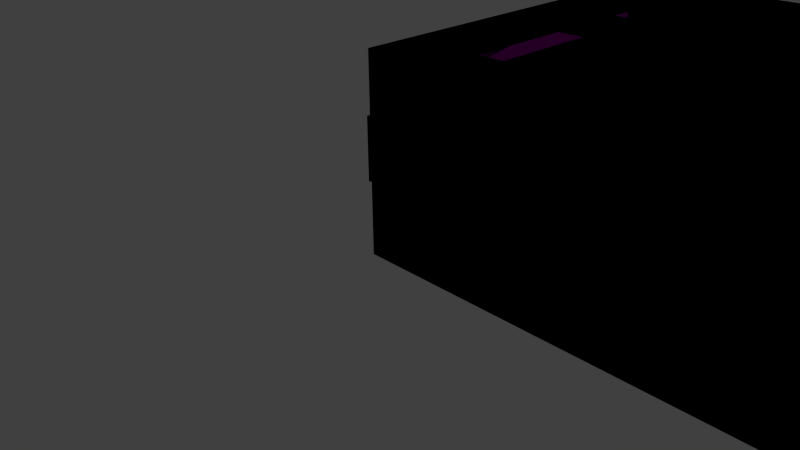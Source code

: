 # Source: lab.blend  (saved by Blender 2.70.0; exported with 4.5.12 LTS)
import bpy
from mathutils import Matrix  # noqa: F401  (used for matrix-valued properties, if any)

bpy.ops.wm.read_factory_settings(use_empty=True)
scene = bpy.context.scene
scene.name = 'Scene'

# ---- collections
col_collection_1 = bpy.data.collections.new('Collection 1'); scene.collection.children.link(col_collection_1)

# ---- images (referenced by path relative to the original .blend; pixels are not part of the script)
import os
ASSET_DIR = os.environ.get("B2B_ASSET_DIR", "")  # directory of the original .blend (textures are referenced by path, not embedded)
HERE = os.path.dirname(os.path.abspath(__file__))  # packed textures are extracted next to this script under _unpacked/

def load_image(name, relpath, width, height, colorspace="sRGB"):
    """Load a texture the original file referenced (path relative to the .blend, or extracted next to this script)."""
    p = next((c for c in (os.path.join(HERE, relpath), os.path.join(ASSET_DIR, relpath)) if relpath and os.path.exists(c)), "")
    if p:
        img = bpy.data.images.load(p, check_existing=True)
        img.name = name
    else:  # same state as the original file: an image datablock whose file is absent (Cycles renders it pink)
        img = bpy.data.images.new(name, width, height)
        img.source = "FILE"
        img.filepath = "//" + (relpath or name)
    img.colorspace_settings.name = colorspace
    return img
img_texture23_tif = load_image('texture23.tif', 'lab_component4/texture23.tif', 1024, 1024, 'sRGB')

# ---- materials (node trees are filled in below, after node groups)
mat_material_34 = bpy.data.materials.new('material_34')
mat_material_34.alpha_threshold = 0.0
mat_material_34.roughness = 0.5
mat_material_34.line_color = (0.0, 0.0, 0.0, 1.0)
mat_material_25 = bpy.data.materials.new('material_25')
mat_material_25.alpha_threshold = 0.0
mat_material_25.diffuse_color = (0.8902, 0.8824, 0.8706, 1.0)
mat_material_25.roughness = 0.5
mat_material_25.line_color = (0.0, 0.0, 0.0, 1.0)
mat_material_1 = bpy.data.materials.new('material_1')
mat_material_1.alpha_threshold = 0.0
mat_material_1.diffuse_color = (1.0, 1.0, 1.0, 1.0)
mat_material_1.roughness = 0.5
mat_material_1.line_color = (0.0, 0.0, 0.0, 1.0)
mat_material_32 = bpy.data.materials.new('material_32')
mat_material_32.alpha_threshold = 0.0
mat_material_32.roughness = 0.5
mat_material_32.line_color = (0.0, 0.0, 0.0, 1.0)
mat_material_33 = bpy.data.materials.new('material_33')
mat_material_33.alpha_threshold = 0.0
mat_material_33.roughness = 0.5
mat_material_33.line_color = (0.0, 0.0, 0.0, 1.0)
mat_material_001 = bpy.data.materials.new('Material.001')
mat_material_001.alpha_threshold = 0.0
mat_material_001.roughness = 0.5
mat_material_001.line_color = (0.0, 0.0, 0.0, 1.0)
mat_material_30 = bpy.data.materials.new('material_30')
mat_material_30.alpha_threshold = 0.0
mat_material_30.roughness = 0.5
mat_material_30.line_color = (0.0, 0.0, 0.0, 1.0)
mat_material_31 = bpy.data.materials.new('material_31')
mat_material_31.alpha_threshold = 0.0
mat_material_31.roughness = 0.5
mat_material_31.line_color = (0.0, 0.0, 0.0, 1.0)
mat_material_27 = bpy.data.materials.new('material_27')
mat_material_27.alpha_threshold = 0.0
mat_material_27.roughness = 0.5
mat_material_27.line_color = (0.0, 0.0, 0.0, 1.0)
mat_material_28 = bpy.data.materials.new('material_28')
mat_material_28.alpha_threshold = 0.0
mat_material_28.roughness = 0.5
mat_material_28.line_color = (0.0, 0.0, 0.0, 1.0)
mat_material_29 = bpy.data.materials.new('material_29')
mat_material_29.alpha_threshold = 0.0
mat_material_29.roughness = 0.5
mat_material_29.line_color = (0.0, 0.0, 0.0, 1.0)
mat_material_26 = bpy.data.materials.new('material_26')
mat_material_26.alpha_threshold = 0.0
mat_material_26.roughness = 0.5
mat_material_26.line_color = (0.0, 0.0, 0.0, 1.0)

# ---- material node trees
mat_material_1.use_nodes = True; mat_material_1.node_tree.nodes.clear()
_N = mat_material_1.node_tree.nodes; _L = mat_material_1.node_tree.links
n0 = _N.new('ShaderNodeOutputMaterial'); n0.name = 'Material Output'; n0.location = (300, 300)
n1 = _N.new('ShaderNodeBsdfDiffuse'); n1.name = 'Diffuse BSDF'; n1.location = (10, 300)
n2 = _N.new('ShaderNodeTexImage'); n2.name = 'Image Texture'; n2.location = (-180, 300)
n2.width = 140
n3 = _N.new('ShaderNodeTexCoord'); n3.name = 'Texture Coordinate'; n3.location = (-370, 300)
n4 = _N.new('ShaderNodeTexCoord'); n4.name = 'Texture Coordinate.001'; n4.location = (-180, 300)
n5 = _N.new('ShaderNodeMapping'); n5.name = 'Mapping'; n5.location = (-550, 300)
n5.vector_type = 'TEXTURE'
_L.new(n1.outputs[0], n0.inputs[0])
_L.new(n2.outputs[0], n1.inputs[0])
_L.new(n5.outputs[0], n2.inputs[0])
n0.is_active_output = True
mat_material_32.use_nodes = True; mat_material_32.node_tree.nodes.clear()
_N = mat_material_32.node_tree.nodes; _L = mat_material_32.node_tree.links
n0 = _N.new('ShaderNodeOutputMaterial'); n0.name = 'Material Output'; n0.location = (300, 300)
n1 = _N.new('ShaderNodeBsdfDiffuse'); n1.name = 'Diffuse BSDF'; n1.location = (10, 300)
_L.new(n1.outputs[0], n0.inputs[0])
n0.is_active_output = True
mat_material_001.use_nodes = True; mat_material_001.node_tree.nodes.clear()
_N = mat_material_001.node_tree.nodes; _L = mat_material_001.node_tree.links
n0 = _N.new('ShaderNodeOutputMaterial'); n0.name = 'Material Output'; n0.location = (300, 300)
n1 = _N.new('ShaderNodeBsdfDiffuse'); n1.name = 'Diffuse BSDF'; n1.location = (10, 300)
n2 = _N.new('ShaderNodeTexImage'); n2.name = 'Image Texture'; n2.location = (-180, 300)
n2.width = 140
n2.image = img_texture23_tif
_L.new(n1.outputs[0], n0.inputs[0])
_L.new(n2.outputs[0], n1.inputs[0])
n0.is_active_output = True

# ---- world
world_world = bpy.data.worlds.new('World'); scene.world = world_world
world_world.color = (0.05088, 0.05088, 0.05088)
world_world.use_sun_shadow = False
world_world.sun_shadow_jitter_overblur = 0.0
world_world.cycles.sampling_method = 'MANUAL'
world_world.cycles.sample_map_resolution = 256

# ---- cameras
cam_camera = bpy.data.cameras.new('Camera')
cam_camera.clip_end = 100.0
cam_camera.lens = 35.0
cam_camera.sensor_width = 32.0
cam_camera.sensor_height = 18.0
cam_camera.ortho_scale = 7.314
cam_camera.dof.focus_distance = 0.0

# ---- lights
light_lamp = bpy.data.lights.new('Lamp', 'POINT')
light_lamp.transmission_factor = 0.0
light_lamp.cutoff_distance = 30.0
light_lamp.energy = 100.0
light_lamp.shadow_buffer_clip_start = 1.001
light_lamp.shadow_soft_size = 0.1
light_lamp.shadow_maximum_resolution = 0.006
light_lamp.use_absolute_resolution = True
light_lamp.cycles.use_multiple_importance_sampling = False

# ---- meshes
me_id1223 = bpy.data.meshes.new('ID1223')
me_id1223.from_pydata([(359.8, 0.0, 105.9), (0.0, 0.0, 0.0), (359.8, 0.0, 0.0), (2.035e-16, 0.0, 105.9), (2.035e-16, 0.0, 105.9), (359.8, 0.0, 105.9), (0.0, 0.0, 0.0), (359.8, 0.0, 0.0)], [], [(0, 1, 2), (1, 0, 3), (4, 5, 6), (7, 6, 5)])
me_id1223.polygons.foreach_set('material_index', [1, 1, 0, 0])
_uv = me_id1223.uv_layers.new(name='ID1232')
_uv.uv.foreach_set('vector', [0.0, 0.0, 0.0, 0.0, 0.0, 0.0, 0.0, 0.0, 0.0, 0.0, 0.0, 0.0, 5.656e-19, 1.0, 1.0, 1.0, 0.0, 0.0, 1.0, 0.0, 0.0, 0.0, 1.0, 1.0])
me_id1223.materials.append(None)
me_id1223.materials.append(None)
me_id1223.use_remesh_preserve_volume = False
me_id1223.use_remesh_preserve_attributes = False
me_id1223.use_mirror_vertex_groups = False
me_id1223.update()
me_id1217 = bpy.data.meshes.new('ID1217')
me_id1217.from_pydata([(0.0, 5.023, 38.01), (0.0, 2.523, 37.51), (0.0, 2.523, 38.01), (0.0, 5.023, 37.51), (0.0, 23.17, 36.09), (1.421e-14, 23.17, 35.33), (0.0, 97.36, 39.11), (1.421e-14, 97.36, 38.01), (1.421e-14, 182.2, 39.11), (1.421e-14, 182.2, 38.01)], [], [(0, 1, 2), (1, 0, 3), (3, 0, 4), (3, 4, 5), (5, 4, 6), (5, 6, 7), (7, 6, 8), (7, 8, 9)])
me_id1217.materials.append(None)
me_id1217.use_remesh_preserve_volume = False
me_id1217.use_remesh_preserve_attributes = False
me_id1217.use_mirror_vertex_groups = False
me_id1217.update()
me_id1209 = bpy.data.meshes.new('ID1209')
me_id1209.from_pydata([(0.0, 2.523, 71.76), (-5.0, 183.5, 71.76), (-5.0, 2.523, 71.76), (0.0, 183.5, 71.76), (0.0, 183.5, 71.76), (0.0, 2.523, 71.76), (-5.0, 183.5, 71.76), (-5.0, 2.523, 71.76), (-5.0, 183.5, 71.76), (1.421e-14, 182.2, 39.11), (-5.0, 182.2, 39.11), (0.0, 183.5, 71.76), (0.0, 183.5, 71.76), (-5.0, 183.5, 71.76), (1.421e-14, 182.2, 39.11), (-5.0, 182.2, 39.11), (-5.0, 183.5, 71.76), (-5.0, 2.523, 38.01), (-5.0, 2.523, 71.76), (-5.0, 5.023, 38.01), (-5.0, 23.17, 36.09), (-5.0, 97.36, 39.11), (-5.0, 182.2, 39.11), (-5.0, 182.2, 39.11), (-5.0, 183.5, 71.76), (-5.0, 97.36, 39.11), (-5.0, 23.17, 36.09), (-5.0, 5.023, 38.01), (-5.0, 2.523, 38.01), (-5.0, 2.523, 71.76), (0.0, 2.523, 71.76), (-5.0, 2.523, 38.01), (0.0, 2.523, 38.01), (-5.0, 2.523, 71.76), (-5.0, 2.523, 71.76), (0.0, 2.523, 71.76), (-5.0, 2.523, 38.01), (0.0, 2.523, 38.01), (1.421e-14, 182.2, 39.11), (-5.0, 97.36, 39.11), (-5.0, 182.2, 39.11), (0.0, 97.36, 39.11), (0.0, 97.36, 39.11), (1.421e-14, 182.2, 39.11), (-5.0, 97.36, 39.11), (-5.0, 182.2, 39.11), (0.0, 97.36, 39.11), (-5.0, 23.17, 36.09), (-5.0, 97.36, 39.11), (0.0, 23.17, 36.09), (0.0, 23.17, 36.09), (0.0, 97.36, 39.11), (-5.0, 23.17, 36.09), (-5.0, 97.36, 39.11), (-5.0, 23.17, 36.09), (0.0, 5.023, 38.01), (-5.0, 5.023, 38.01), (0.0, 23.17, 36.09), (0.0, 23.17, 36.09), (-5.0, 23.17, 36.09), (0.0, 5.023, 38.01), (-5.0, 5.023, 38.01), (0.0, 5.023, 38.01), (-5.0, 2.523, 38.01), (-5.0, 5.023, 38.01), (0.0, 2.523, 38.01), (0.0, 2.523, 38.01), (0.0, 5.023, 38.01), (-5.0, 2.523, 38.01), (-5.0, 5.023, 38.01), (0.75, 97.36, 39.11), (0.75, 182.2, 39.11), (0.75, 182.2, 39.11), (0.75, 97.36, 39.11), (0.75, 97.36, 39.11), (0.0, 23.17, 36.09), (0.0, 97.36, 39.11), (0.75, 23.17, 36.09), (0.75, 23.17, 36.09), (0.75, 97.36, 39.11), (0.0, 23.17, 36.09), (0.0, 97.36, 39.11), (0.75, 23.17, 36.09), (0.0, 5.023, 38.01), (0.0, 23.17, 36.09), (0.75, 5.023, 38.01), (0.75, 5.023, 38.01), (0.75, 23.17, 36.09), (0.0, 5.023, 38.01), (0.0, 23.17, 36.09), (0.75, 5.023, 38.01), (0.75, 2.523, 38.01), (0.75, 2.523, 38.01), (0.75, 5.023, 38.01), (0.75, 182.2, 39.11), (1.421e-14, 182.2, 38.01), (0.75, 182.2, 38.01), (1.421e-14, 182.2, 39.11), (1.421e-14, 182.2, 39.11), (0.75, 182.2, 39.11), (1.421e-14, 182.2, 38.01), (0.75, 182.2, 38.01), (0.75, 5.023, 38.01), (0.75, 2.523, 37.51), (0.75, 2.523, 38.01), (0.75, 5.023, 37.51), (0.75, 23.17, 36.09), (0.75, 23.17, 35.33), (0.75, 97.36, 39.11), (0.75, 97.36, 38.01), (0.75, 182.2, 39.11), (0.75, 182.2, 38.01), (0.75, 182.2, 38.01), (0.75, 182.2, 39.11), (0.75, 97.36, 38.01), (0.75, 97.36, 39.11), (0.75, 23.17, 35.33), (0.75, 23.17, 36.09), (0.75, 5.023, 37.51), (0.75, 5.023, 38.01), (0.75, 2.523, 37.51), (0.75, 2.523, 38.01), (0.0, 2.523, 38.01), (0.75, 2.523, 37.51), (0.0, 2.523, 37.51), (0.75, 2.523, 38.01), (0.75, 2.523, 38.01), (0.0, 2.523, 38.01), (0.75, 2.523, 37.51), (0.0, 2.523, 37.51), (0.75, 97.36, 38.01), (1.421e-14, 182.2, 38.01), (1.421e-14, 97.36, 38.01), (0.75, 182.2, 38.01), (0.75, 182.2, 38.01), (0.75, 97.36, 38.01), (1.421e-14, 182.2, 38.01), (1.421e-14, 97.36, 38.01), (0.75, 23.17, 35.33), (1.421e-14, 97.36, 38.01), (1.421e-14, 23.17, 35.33), (0.75, 97.36, 38.01), (0.75, 97.36, 38.01), (0.75, 23.17, 35.33), (1.421e-14, 97.36, 38.01), (1.421e-14, 23.17, 35.33), (0.75, 5.023, 37.51), (1.421e-14, 23.17, 35.33), (0.0, 5.023, 37.51), (0.75, 23.17, 35.33), (0.75, 23.17, 35.33), (0.75, 5.023, 37.51), (1.421e-14, 23.17, 35.33), (0.0, 5.023, 37.51), (0.75, 2.523, 37.51), (0.0, 5.023, 37.51), (0.0, 2.523, 37.51), (0.75, 5.023, 37.51), (0.75, 5.023, 37.51), (0.75, 2.523, 37.51), (0.0, 5.023, 37.51), (0.0, 2.523, 37.51)], [], [(0, 1, 2), (1, 0, 3), (8, 9, 10), (9, 8, 11), (16, 17, 18), (17, 16, 19), (19, 16, 20), (20, 16, 21), (21, 16, 22), (30, 31, 32), (31, 30, 33), (38, 39, 40), (39, 38, 41), (46, 47, 48), (47, 46, 49), (54, 55, 56), (55, 54, 57), (62, 63, 64), (63, 62, 65), (38, 70, 41), (70, 38, 71), (74, 75, 76), (75, 74, 77), (82, 83, 84), (83, 82, 85), (90, 65, 62), (65, 90, 91), (94, 95, 96), (95, 94, 97), (102, 103, 104), (103, 102, 105), (105, 102, 106), (105, 106, 107), (107, 106, 108), (107, 108, 109), (109, 108, 110), (109, 110, 111), (122, 123, 124), (123, 122, 125), (130, 131, 132), (131, 130, 133), (138, 139, 140), (139, 138, 141), (146, 147, 148), (147, 146, 149), (154, 155, 156), (155, 154, 157), (4, 5, 6), (7, 6, 5), (12, 13, 14), (15, 14, 13), (23, 24, 25), (25, 24, 26), (26, 24, 27), (27, 24, 28), (29, 28, 24), (34, 35, 36), (37, 36, 35), (42, 43, 44), (45, 44, 43), (50, 51, 52), (53, 52, 51), (58, 59, 60), (61, 60, 59), (66, 67, 68), (69, 68, 67), (72, 43, 73), (42, 73, 43), (78, 79, 80), (81, 80, 79), (86, 87, 88), (89, 88, 87), (92, 93, 66), (67, 66, 93), (98, 99, 100), (101, 100, 99), (112, 113, 114), (113, 115, 114), (114, 115, 116), (115, 117, 116), (116, 117, 118), (117, 119, 118), (118, 119, 120), (121, 120, 119), (126, 127, 128), (129, 128, 127), (134, 135, 136), (137, 136, 135), (142, 143, 144), (145, 144, 143), (150, 151, 152), (153, 152, 151), (158, 159, 160), (161, 160, 159)])
me_id1209.polygons.foreach_set('material_index', [0, 0, 0, 0, 0, 0, 0, 0, 0, 0, 0, 0, 0, 0, 0, 0, 0, 0, 0, 0, 0, 0, 0, 0, 0, 0, 0, 0, 0, 0, 0, 0, 0, 0, 0, 0, 0, 0, 0, 0, 0, 0, 0, 0, 0, 0, 0, 1, 1, 1, 1, 1, 1, 1, 1, 1, 1, 1, 1, 1, 1, 1, 1, 1, 1, 1, 1, 1, 1, 1, 1, 1, 1, 1, 1, 1, 1, 1, 1, 1, 1, 1, 1, 1, 1, 1, 1, 1, 1, 1, 1, 1, 1, 1])
_uv = me_id1209.uv_layers.new(name='ID1213')
_uv.uv.foreach_set('vector', [0.0, 0.0, 0.0, 0.0, 0.0, 0.0, 0.0, 0.0, 0.0, 0.0, 0.0, 0.0, 0.0, 0.0, 0.0, 0.0, 0.0, 0.0, 0.0, 0.0, 0.0, 0.0, 0.0, 0.0, 0.0, 0.0, 0.0, 0.0, 0.0, 0.0, 0.0, 0.0, 0.0, 0.0, 0.0, 0.0, 0.0, 0.0, 0.0, 0.0, 0.0, 0.0, 0.0, 0.0, 0.0, 0.0, 0.0, 0.0, 0.0, 0.0, 0.0, 0.0, 0.0, 0.0, 0.0, 0.0, 0.0, 0.0, 0.0, 0.0, 0.0, 0.0, 0.0, 0.0, 0.0, 0.0, 0.0, 0.0, 0.0, 0.0, 0.0, 0.0, 0.0, 0.0, 0.0, 0.0, 0.0, 0.0, 0.0, 0.0, 0.0, 0.0, 0.0, 0.0, 0.0, 0.0, 0.0, 0.0, 0.0, 0.0, 0.0, 0.0, 0.0, 0.0, 0.0, 0.0, 0.0, 0.0, 0.0, 0.0, 0.0, 0.0, 0.0, 0.0, 0.0, 0.0, 0.0, 0.0, 0.0, 0.0, 0.0, 0.0, 0.0, 0.0, 0.0, 0.0, 0.0, 0.0, 0.0, 0.0, 0.0, 0.0, 0.0, 0.0, 0.0, 0.0, 0.0, 0.0, 0.0, 0.0, 0.0, 0.0, 0.0, 0.0, 0.0, 0.0, 0.0, 0.0, 0.0, 0.0, 0.0, 0.0, 0.0, 0.0, 0.0, 0.0, 0.0, 0.0, 0.0, 0.0, 0.0, 0.0, 0.0, 0.0, 0.0, 0.0, 0.0, 0.0, 0.0, 0.0, 0.0, 0.0, 0.0, 0.0, 0.0, 0.0, 0.0, 0.0, 0.0, 0.0, 0.0, 0.0, 0.0, 0.0, 0.0, 0.0, 0.0, 0.0, 0.0, 0.0, 0.0, 0.0, 0.0, 0.0, 0.0, 0.0, 0.0, 0.0, 0.0, 0.0, 0.0, 0.0, 0.0, 0.0, 0.0, 0.0, 0.0, 0.0, 0.0, 0.0, 0.0, 0.0, 0.0, 0.0, 0.0, 0.0, 0.0, 0.0, 0.0, 0.0, 0.0, 0.0, 0.0, 0.0, 0.0, 0.0, 0.0, 0.0, 0.0, 0.0, 0.0, 0.0, 0.0, 0.0, 0.0, 0.0, 0.0, 0.0, 0.0, 0.0, 0.0, 0.0, 0.0, 0.0, 0.0, 0.0, 0.0, 0.0, 0.0, 0.0, 0.0, 0.0, 0.0, 0.0, 0.0, 0.0, 0.0, 0.0, 0.0, 0.0, 0.0, 0.0, 0.0, 0.0, 0.0, 0.0, 0.0, 0.0, 0.0, 0.0, 0.0, 0.0, 0.0, 0.0, 0.0, 0.0, 0.0, 0.0, 0.0, 0.0, 0.0, 0.0, 0.0, 0.0, 0.0, 0.0, 0.0, 0.0, 0.0, 0.0, 0.0, 0.0, 0.1258, 0.6776, 0.988, 0.6776, 0.1258, 0.6776, 0.988, 0.6776, 0.1258, 0.6776, 0.988, 0.6776, 0.1258, 0.6776, 0.1258, 0.6776, 0.1319, 0.3693, 0.1319, 0.3693, 0.1319, 0.3693, 0.1258, 0.6776, 0.1319, 0.3693, 0.1258, 0.6776, 0.5362, 0.3693, 0.5362, 0.3693, 0.1258, 0.6776, 0.8896, 0.3408, 0.8896, 0.3408, 0.1258, 0.6776, 0.9761, 0.3589, 0.9761, 0.3589, 0.1258, 0.6776, 0.988, 0.3589, 0.988, 0.6776, 0.988, 0.3589, 0.1258, 0.6776, 0.988, 0.6776, 0.988, 0.6776, 0.988, 0.3589, 0.988, 0.3589, 0.988, 0.3589, 0.988, 0.6776, 0.5362, 0.3693, 0.1319, 0.3693, 0.5362, 0.3693, 0.1319, 0.3693, 0.5362, 0.3693, 0.1319, 0.3693, 0.8896, 0.3408, 0.5362, 0.3693, 0.8896, 0.3408, 0.5362, 0.3693, 0.8896, 0.3408, 0.5362, 0.3693, 0.8896, 0.3408, 0.8896, 0.3408, 0.9761, 0.3589, 0.9761, 0.3589, 0.9761, 0.3589, 0.8896, 0.3408, 0.988, 0.3589, 0.9761, 0.3589, 0.988, 0.3589, 0.9761, 0.3589, 0.988, 0.3589, 0.9761, 0.3589, 0.1319, 0.3693, 0.1319, 0.3693, 0.5362, 0.3693, 0.5362, 0.3693, 0.5362, 0.3693, 0.1319, 0.3693, 0.8896, 0.3408, 0.5362, 0.3693, 0.8896, 0.3408, 0.5362, 0.3693, 0.8896, 0.3408, 0.5362, 0.3693, 0.9761, 0.3589, 0.8896, 0.3408, 0.9761, 0.3589, 0.8896, 0.3408, 0.9761, 0.3589, 0.8896, 0.3408, 0.988, 0.3589, 0.9761, 0.3589, 0.988, 0.3589, 0.9761, 0.3589, 0.988, 0.3589, 0.9761, 0.3589, 0.1319, 0.3693, 0.1319, 0.3693, 0.1319, 0.3589, 0.1319, 0.3589, 0.1319, 0.3589, 0.1319, 0.3693, 0.1319, 0.3589, 0.1319, 0.3693, 0.5362, 0.3589, 0.1319, 0.3693, 0.5362, 0.3693, 0.5362, 0.3589, 0.5362, 0.3589, 0.5362, 0.3693, 0.8896, 0.3336, 0.5362, 0.3693, 0.8896, 0.3408, 0.8896, 0.3336, 0.8896, 0.3336, 0.8896, 0.3408, 0.9761, 0.3542, 0.8896, 0.3408, 0.9761, 0.3589, 0.9761, 0.3542, 0.9761, 0.3542, 0.9761, 0.3589, 0.988, 0.3542, 0.988, 0.3589, 0.988, 0.3542, 0.9761, 0.3589, 0.988, 0.3589, 0.988, 0.3589, 0.988, 0.3542, 0.988, 0.3542, 0.988, 0.3542, 0.988, 0.3589, 0.1319, 0.3589, 0.5362, 0.3589, 0.1319, 0.3589, 0.5362, 0.3589, 0.1319, 0.3589, 0.5362, 0.3589, 0.5362, 0.3589, 0.8896, 0.3336, 0.5362, 0.3589, 0.8896, 0.3336, 0.5362, 0.3589, 0.8896, 0.3336, 0.8896, 0.3336, 0.9761, 0.3542, 0.8896, 0.3336, 0.9761, 0.3542, 0.8896, 0.3336, 0.9761, 0.3542, 0.9761, 0.3542, 0.988, 0.3542, 0.9761, 0.3542, 0.988, 0.3542, 0.9761, 0.3542, 0.988, 0.3542])
me_id1209.materials.append(None)
me_id1209.materials.append(None)
me_id1209.use_remesh_preserve_volume = False
me_id1209.use_remesh_preserve_attributes = False
me_id1209.use_mirror_vertex_groups = False
me_id1209.update()
me_id1196 = bpy.data.meshes.new('ID1196')
me_id1196.from_pydata([(16.21, 221.7, 105.9), (344.8, 221.7, 0.0), (16.21, 221.7, 0.0), (344.8, 221.7, 105.9), (28.89, 221.7, 105.9), (63.93, 221.7, 105.9), (63.93, 221.7, 105.9), (28.89, 221.7, 105.9), (344.8, 221.7, 105.9), (16.21, 221.7, 105.9), (344.8, 221.7, 0.0), (16.21, 221.7, 0.0)], [], [(0, 1, 2), (1, 0, 3), (3, 0, 4), (3, 4, 5), (6, 7, 8), (7, 9, 8), (8, 9, 10), (11, 10, 9)])
me_id1196.polygons.foreach_set('material_index', [0, 0, 0, 0, 1, 1, 1, 1])
_uv = me_id1196.uv_layers.new(name='ID1205')
_uv.uv.foreach_set('vector', [0.0, 0.0, 0.0, 0.0, 0.0, 0.0, 0.0, 0.0, 0.0, 0.0, 0.0, 0.0, 0.0, 0.0, 0.0, 0.0, 0.0, 0.0, 0.0, 0.0, 0.0, 0.0, 0.0, 0.0, 0.1543, 9.992, 0.05068, 9.991, 0.9847, 9.998, 0.05068, 9.991, 0.01322, 9.991, 0.9847, 9.998, 0.9847, 9.998, 0.01322, 9.991, 0.9793, 9.047, 0.007774, 9.04, 0.9793, 9.047, 0.01322, 9.991])
me_id1196.materials.append(None)
me_id1196.materials.append(None)
me_id1196.use_remesh_preserve_volume = False
me_id1196.use_remesh_preserve_attributes = False
me_id1196.use_mirror_vertex_groups = False
me_id1196.update()
me_id1173 = bpy.data.meshes.new('ID1173')
me_id1173.from_pydata([(16.21, 221.7, 105.9), (16.21, 209.9, 0.0), (16.21, 209.9, 105.9), (16.21, 221.7, 0.0), (16.21, 221.7, 0.0), (16.21, 221.7, 105.9), (16.21, 209.9, 0.0), (16.21, 209.9, 105.9), (2.132e-14, 209.9, 105.9), (16.21, 209.9, 0.0), (0.0, 209.9, 0.0), (16.21, 209.9, 105.9), (16.21, 209.9, 105.9), (2.132e-14, 209.9, 105.9), (16.21, 209.9, 0.0), (0.0, 209.9, 0.0), (0.0, 183.5, 71.76), (1.421e-14, 182.2, 38.01), (1.421e-14, 182.2, 39.11), (2.132e-14, 209.9, 105.9), (2.035e-16, 0.0, 105.9), (2.132e-14, 0.0, 105.9), (0.0, 2.523, 71.76), (0.0, 0.0, 0.0), (0.0, 2.523, 37.51), (0.0, 209.9, 0.0), (0.0, 2.523, 38.01), (0.0, 5.023, 37.51), (1.421e-14, 23.17, 35.33), (1.421e-14, 97.36, 38.01), (2.132e-14, 209.9, 105.9), (0.0, 183.5, 71.76), (0.0, 209.9, 0.0), (1.421e-14, 182.2, 38.01), (1.421e-14, 97.36, 38.01), (1.421e-14, 23.17, 35.33), (0.0, 5.023, 37.51), (0.0, 2.523, 37.51), (0.0, 2.523, 38.01), (0.0, 2.523, 71.76), (0.0, 0.0, 0.0), (2.035e-16, 0.0, 105.9), (2.132e-14, 0.0, 105.9), (1.421e-14, 182.2, 39.11)], [], [(0, 1, 2), (1, 0, 3), (8, 9, 10), (9, 8, 11), (16, 17, 18), (19, 20, 21), (20, 19, 22), (20, 22, 23), (22, 19, 16), (23, 24, 25), (24, 23, 22), (24, 22, 26), (25, 24, 27), (25, 27, 28), (25, 28, 29), (25, 29, 17), (25, 17, 16), (25, 16, 19), (4, 5, 6), (7, 6, 5), (12, 13, 14), (15, 14, 13), (30, 31, 32), (31, 33, 32), (33, 34, 32), (34, 35, 32), (35, 36, 32), (36, 37, 32), (38, 39, 37), (39, 40, 37), (32, 37, 40), (31, 30, 39), (40, 39, 41), (39, 30, 41), (42, 41, 30), (43, 33, 31)])
me_id1173.polygons.foreach_set('material_index', [0, 0, 0, 0, 0, 0, 0, 0, 0, 0, 0, 0, 0, 0, 0, 0, 0, 0, 2, 2, 3, 3, 0, 0, 0, 0, 0, 0, 0, 0, 0, 0, 0, 0, 0, 0])
_uv = me_id1173.uv_layers.new(name='ID1182')
_uv.uv.foreach_set('vector', [0.0, 0.0, 0.0, 0.0, 0.0, 0.0, 0.0, 0.0, 0.0, 0.0, 0.0, 0.0, 0.0, 0.0, 0.0, 0.0, 0.0, 0.0, 0.0, 0.0, 0.0, 0.0, 0.0, 0.0, 0.0, 0.0, 0.0, 0.0, 0.0, 0.0, 0.0, 0.0, 0.0, 0.0, 0.0, 0.0, 0.0, 0.0, 0.0, 0.0, 0.0, 0.0, 0.0, 0.0, 0.0, 0.0, 0.0, 0.0, 0.0, 0.0, 0.0, 0.0, 0.0, 0.0, 0.0, 0.0, 0.0, 0.0, 0.0, 0.0, 0.0, 0.0, 0.0, 0.0, 0.0, 0.0, 0.0, 0.0, 0.0, 0.0, 0.0, 0.0, 0.0, 0.0, 0.0, 0.0, 0.0, 0.0, 0.0, 0.0, 0.0, 0.0, 0.0, 0.0, 0.0, 0.0, 0.0, 0.0, 0.0, 0.0, 0.0, 0.0, 0.0, 0.0, 0.0, 0.0, 0.0, 0.0, 0.0, 0.0, 0.0, 0.0, 0.0, 0.0, 0.0, 0.0, 0.0, 0.0, 3.553e-15, 0.0, 3.553e-15, 1.0, 1.0, 0.0, 1.0, 1.0, 1.0, 0.0, 3.553e-15, 1.0, 0.0, 1.0, 1.0, 1.0, 0.0, 0.0, 1.0, 0.0, 0.0, 0.0, 1.0, 1.0, 1.11e-16, 1.0, 0.1258, 0.6776, 1.11e-16, 0.0, 0.1258, 0.6776, 0.1319, 0.3589, 1.11e-16, 0.0, 0.1319, 0.3589, 0.5362, 0.3589, 1.11e-16, 0.0, 0.5362, 0.3589, 0.8896, 0.3336, 1.11e-16, 0.0, 0.8896, 0.3336, 0.9761, 0.3542, 1.11e-16, 0.0, 0.9761, 0.3542, 0.988, 0.3542, 1.11e-16, 0.0, 0.988, 0.3589, 0.988, 0.6776, 0.988, 0.3542, 0.988, 0.6776, 1.0, 0.0, 0.988, 0.3542, 1.11e-16, 0.0, 0.988, 0.3542, 1.0, 0.0, 0.1258, 0.6776, 1.11e-16, 1.0, 0.988, 0.6776, 1.0, 0.0, 0.988, 0.6776, 1.0, 0.9999, 0.988, 0.6776, 1.11e-16, 1.0, 1.0, 0.9999, 1.0, 1.0, 1.0, 0.9999, 1.11e-16, 1.0, 0.1319, 0.3693, 0.1319, 0.3589, 0.1258, 0.6776])
me_id1173.materials.append(None)
me_id1173.materials.append(None)
me_id1173.materials.append(None)
me_id1173.materials.append(None)
me_id1173.use_remesh_preserve_volume = False
me_id1173.use_remesh_preserve_attributes = False
me_id1173.use_mirror_vertex_groups = False
me_id1173.use_paint_bone_selection = False
me_id1173.use_paint_mask = True
me_id1173.update()
me_id1150 = bpy.data.meshes.new('ID1150')
me_id1150.from_pydata([(344.8, 221.7, 0.0), (344.8, 210.3, 105.9), (344.8, 210.3, 0.0), (344.8, 221.7, 105.9), (344.8, 221.7, 105.9), (344.8, 221.7, 0.0), (344.8, 210.3, 105.9), (344.8, 210.3, 0.0), (344.8, 210.3, 105.9), (359.8, 210.3, 0.0), (344.8, 210.3, 0.0), (359.8, 210.3, 105.9), (359.8, 210.3, 105.9), (344.8, 210.3, 105.9), (359.8, 210.3, 0.0), (344.8, 210.3, 0.0), (359.8, 210.3, 0.0), (359.8, 0.0, 105.9), (359.8, 0.0, 0.0), (359.8, 0.0, 105.9), (359.8, 210.3, 105.9), (359.8, 210.3, 105.9), (359.8, 210.3, 0.0), (359.8, 0.0, 105.9), (359.8, 0.0, 105.9), (359.8, 0.0, 0.0)], [], [(0, 1, 2), (1, 0, 3), (8, 9, 10), (9, 8, 11), (16, 17, 18), (17, 16, 19), (19, 16, 20), (4, 5, 6), (7, 6, 5), (12, 13, 14), (15, 14, 13), (21, 22, 23), (23, 22, 24), (25, 24, 22)])
me_id1150.polygons.foreach_set('material_index', [1, 1, 1, 1, 1, 1, 1, 0, 0, 2, 2, 3, 3, 3])
_uv = me_id1150.uv_layers.new(name='ID1159')
_uv.uv.foreach_set('vector', [0.0, 0.0, 0.0, 0.0, 0.0, 0.0, 0.0, 0.0, 0.0, 0.0, 0.0, 0.0, 0.0, 0.0, 0.0, 0.0, 0.0, 0.0, 0.0, 0.0, 0.0, 0.0, 0.0, 0.0, 0.0, 0.0, 0.0, 0.0, 0.0, 0.0, 0.0, 0.0, 0.0, 0.0, 0.0, 0.0, 0.0, 0.0, 0.0, 0.0, 0.0, 0.0, 1.0, 1.0, 1.0, 0.0, -3.553e-15, 1.0, -3.553e-15, 0.0, -3.553e-15, 1.0, 1.0, 0.0, -3.553e-15, 1.0, 1.0, 1.0, -3.553e-15, 0.0, 1.0, 0.0, -3.553e-15, 0.0, 1.0, 1.0, 1.0, 1.0, 1.0, 0.0, 0.0, 1.0, 0.0, 1.0, 1.0, 0.0, 0.0, 0.9999, 0.0, 0.0, 0.0, 0.9999, 1.0, 0.0])
me_id1150.materials.append(None)
me_id1150.materials.append(None)
me_id1150.materials.append(None)
me_id1150.materials.append(None)
me_id1150.use_remesh_preserve_volume = False
me_id1150.use_remesh_preserve_attributes = False
me_id1150.use_mirror_vertex_groups = False
me_id1150.update()
me_id1137 = bpy.data.meshes.new('ID1137')
me_id1137.from_pydata([(344.8, 221.7, 0.0), (16.21, 209.9, 0.0), (16.21, 221.7, 0.0), (0.0, 0.0, 0.0), (0.0, 209.9, 0.0), (359.8, 0.0, 0.0), (344.8, 210.3, 0.0), (359.8, 210.3, 0.0), (359.8, 210.3, 0.0), (344.8, 210.3, 0.0), (359.8, 0.0, 0.0), (344.8, 221.7, 0.0), (16.21, 209.9, 0.0), (0.0, 0.0, 0.0), (0.0, 209.9, 0.0), (16.21, 221.7, 0.0)], [], [(0, 1, 2), (1, 3, 4), (3, 1, 5), (5, 1, 6), (6, 1, 0), (5, 6, 7), (8, 9, 10), (11, 12, 9), (9, 12, 10), (10, 12, 13), (14, 13, 12), (15, 12, 11)])
me_id1137.polygons.foreach_set('material_index', [0, 0, 0, 0, 0, 0, 1, 1, 1, 1, 1, 1])
_uv = me_id1137.uv_layers.new(name='ID1146')
_uv.uv.foreach_set('vector', [0.0, 0.0, 0.0, 0.0, 0.0, 0.0, 0.0, 0.0, 0.0, 0.0, 0.0, 0.0, 0.0, 0.0, 0.0, 0.0, 0.0, 0.0, 0.0, 0.0, 0.0, 0.0, 0.0, 0.0, 0.0, 0.0, 0.0, 0.0, 0.0, 0.0, 0.0, 0.0, 0.0, 0.0, 0.0, 0.0, -9.227, 5.393, -8.842, 5.393, -9.227, 0.0, -8.842, 5.683, -0.4158, 5.383, -8.842, 5.393, -8.842, 5.393, -0.4158, 5.383, -9.227, 0.0, -9.227, 0.0, -0.4158, 5.383, -1.423e-18, 0.0, -1.423e-18, 5.383, -1.423e-18, 0.0, -0.4158, 5.383, -0.4158, 5.683, -0.4158, 5.383, -8.842, 5.683])
me_id1137.materials.append(None)
me_id1137.materials.append(None)
me_id1137.use_remesh_preserve_volume = False
me_id1137.use_remesh_preserve_attributes = False
me_id1137.use_mirror_vertex_groups = False
me_id1137.update()
me_id1131 = bpy.data.meshes.new('ID1131')
me_id1131.from_pydata([(28.89, 221.7, 105.9), (43.56, 186.6, 105.9), (63.93, 221.7, 105.9), (43.56, 26.38, 105.9), (43.56, 82.89, 105.9), (43.56, 130.1, 105.9), (57.45, 186.6, 105.9), (57.45, 82.89, 105.9), (57.45, 130.1, 105.9), (2.132e-14, 0.0, 105.9), (2.132e-14, 209.9, 105.9), (359.8, 0.0, 105.9), (16.21, 209.9, 105.9), (16.21, 221.7, 105.9), (57.45, 26.38, 105.9), (166.6, 25.34, 105.9), (180.5, 25.34, 105.9), (180.5, 81.85, 105.9), (310.3, 25.34, 105.9), (180.5, 130.1, 105.9), (180.5, 186.6, 105.9), (324.2, 25.34, 105.9), (324.2, 81.85, 105.9), (344.8, 210.3, 105.9), (359.8, 210.3, 105.9), (166.6, 186.6, 105.9), (344.8, 221.7, 105.9), (166.6, 81.85, 105.9), (166.6, 130.1, 105.9), (310.3, 81.85, 105.9), (180.5, 130.1, 105.9), (180.5, 81.85, 105.9), (166.6, 130.1, 105.9), (166.6, 81.85, 105.9), (344.8, 210.3, 105.9), (324.2, 81.85, 105.9), (344.8, 221.7, 105.9), (310.3, 81.85, 105.9), (310.3, 25.34, 105.9), (180.5, 186.6, 105.9), (166.6, 186.6, 105.9), (166.6, 25.34, 105.9), (63.93, 221.7, 105.9), (359.8, 210.3, 105.9), (359.8, 0.0, 105.9), (324.2, 25.34, 105.9), (180.5, 25.34, 105.9), (57.45, 186.6, 105.9), (57.45, 130.1, 105.9), (57.45, 82.89, 105.9), (57.45, 26.38, 105.9), (43.56, 26.38, 105.9), (28.89, 221.7, 105.9), (16.21, 221.7, 105.9), (16.21, 209.9, 105.9), (2.132e-14, 209.9, 105.9), (2.132e-14, 0.0, 105.9), (43.56, 130.1, 105.9), (43.56, 82.89, 105.9), (43.56, 186.6, 105.9)], [], [(0, 1, 2), (1, 0, 3), (1, 3, 4), (1, 4, 5), (2, 1, 6), (7, 5, 4), (5, 7, 8), (9, 3, 10), (3, 9, 11), (10, 3, 12), (12, 3, 13), (13, 3, 0), (3, 11, 14), (14, 11, 15), (14, 15, 7), (7, 15, 8), (8, 15, 6), (6, 15, 2), (15, 11, 16), (16, 11, 17), (17, 11, 18), (17, 18, 19), (19, 18, 20), (18, 11, 21), (21, 11, 22), (22, 11, 23), (23, 11, 24), (2, 25, 26), (25, 2, 15), (25, 15, 27), (25, 27, 28), (26, 25, 20), (26, 20, 29), (29, 20, 18), (26, 29, 22), (26, 22, 23), (17, 28, 27), (28, 17, 19), (30, 31, 32), (33, 32, 31), (34, 35, 36), (35, 37, 36), (38, 39, 37), (37, 39, 36), (39, 40, 36), (32, 33, 40), (33, 41, 40), (41, 42, 40), (36, 40, 42), (43, 44, 34), (34, 44, 35), (35, 44, 45), (45, 44, 38), (39, 38, 30), (30, 38, 31), (38, 44, 31), (31, 44, 46), (46, 44, 41), (42, 41, 47), (47, 41, 48), (48, 41, 49), (49, 41, 50), (41, 44, 50), (50, 44, 51), (52, 51, 53), (53, 51, 54), (54, 51, 55), (44, 56, 51), (55, 51, 56), (48, 49, 57), (58, 57, 49), (47, 59, 42), (57, 58, 59), (58, 51, 59), (51, 52, 59), (42, 59, 52)])
me_id1131.materials.append(None)
me_id1131.use_remesh_preserve_volume = False
me_id1131.use_remesh_preserve_attributes = False
me_id1131.use_mirror_vertex_groups = False
me_id1131.update()

# ---- objects
ob_sketchup = bpy.data.objects.new('SketchUp', None)
ob_instance_0_007 = bpy.data.objects.new('instance_0.007', me_id1223)
ob_instance_0_006 = bpy.data.objects.new('instance_0.006', me_id1217)
ob_instance_0_005 = bpy.data.objects.new('instance_0.005', me_id1209)
ob_instance_0_004 = bpy.data.objects.new('instance_0.004', me_id1196)
ob_instance_0_003 = bpy.data.objects.new('instance_0.003', me_id1173)
ob_instance_0_002 = bpy.data.objects.new('instance_0.002', me_id1150)
ob_instance_0_001 = bpy.data.objects.new('instance_0.001', me_id1137)
ob_instance_0 = bpy.data.objects.new('instance_0', me_id1131)
ob_lamp = bpy.data.objects.new('Lamp', light_lamp)
ob_camera = bpy.data.objects.new('Camera', cam_camera)

# ---- transforms, parenting, visibility, modifiers, constraints
ob_sketchup.location = (0.0, 0.0, 0.0)
ob_sketchup.scale = (0.0254, 0.0254, 0.0254)
ob_sketchup.empty_image_offset = (0.0, 0.0)
ob_sketchup.lineart.crease_threshold = 0.0
ob_instance_0_007.parent = ob_sketchup
ob_instance_0_007.location = (0.0, 0.0, 0.0)
ob_instance_0_007.lineart.crease_threshold = 0.0
ob_instance_0_007.material_slots[0].link = 'OBJECT'; ob_instance_0_007.material_slots[0].material = mat_material_34
ob_instance_0_007.material_slots[1].link = 'OBJECT'; ob_instance_0_007.material_slots[1].material = mat_material_25
ob_instance_0_006.parent = ob_sketchup
ob_instance_0_006.location = (0.0, 0.0, 0.0)
ob_instance_0_006.lineart.crease_threshold = 0.0
ob_instance_0_006.material_slots[0].link = 'OBJECT'; ob_instance_0_006.material_slots[0].material = mat_material_25
ob_instance_0_005.parent = ob_sketchup
ob_instance_0_005.location = (0.0, 0.0, 0.0)
ob_instance_0_005.lineart.crease_threshold = 0.0
ob_instance_0_005.material_slots[0].link = 'OBJECT'; ob_instance_0_005.material_slots[0].material = mat_material_1
ob_instance_0_005.material_slots[1].link = 'OBJECT'; ob_instance_0_005.material_slots[1].material = mat_material_32
ob_instance_0_004.parent = ob_sketchup
ob_instance_0_004.location = (0.0, 0.0, 0.0)
ob_instance_0_004.lineart.crease_threshold = 0.0
ob_instance_0_004.material_slots[0].link = 'OBJECT'; ob_instance_0_004.material_slots[0].material = mat_material_1
ob_instance_0_004.material_slots[1].link = 'OBJECT'; ob_instance_0_004.material_slots[1].material = mat_material_33
ob_instance_0_003.parent = ob_sketchup
ob_instance_0_003.location = (0.0, 0.0, 0.0)
ob_instance_0_003.lineart.crease_threshold = 0.0
ob_instance_0_003.material_slots[0].link = 'OBJECT'; ob_instance_0_003.material_slots[0].material = mat_material_001
ob_instance_0_003.material_slots[1].link = 'OBJECT'; ob_instance_0_003.material_slots[1].material = mat_material_32
ob_instance_0_003.material_slots[2].link = 'OBJECT'; ob_instance_0_003.material_slots[2].material = mat_material_30
ob_instance_0_003.material_slots[3].link = 'OBJECT'; ob_instance_0_003.material_slots[3].material = mat_material_31
ob_instance_0_002.parent = ob_sketchup
ob_instance_0_002.location = (0.0, 0.0, 0.0)
ob_instance_0_002.lineart.crease_threshold = 0.0
ob_instance_0_002.material_slots[0].link = 'OBJECT'; ob_instance_0_002.material_slots[0].material = mat_material_27
ob_instance_0_002.material_slots[1].link = 'OBJECT'; ob_instance_0_002.material_slots[1].material = mat_material_1
ob_instance_0_002.material_slots[2].link = 'OBJECT'; ob_instance_0_002.material_slots[2].material = mat_material_28
ob_instance_0_002.material_slots[3].link = 'OBJECT'; ob_instance_0_002.material_slots[3].material = mat_material_29
ob_instance_0_001.parent = ob_sketchup
ob_instance_0_001.location = (0.0, 0.0, 0.0)
ob_instance_0_001.lineart.crease_threshold = 0.0
ob_instance_0_001.material_slots[0].link = 'OBJECT'; ob_instance_0_001.material_slots[0].material = mat_material_1
ob_instance_0_001.material_slots[1].link = 'OBJECT'; ob_instance_0_001.material_slots[1].material = mat_material_26
ob_instance_0.parent = ob_sketchup
ob_instance_0.location = (0.0, 0.0, 0.0)
ob_instance_0.hide_viewport = True
ob_instance_0.lineart.crease_threshold = 0.0
ob_instance_0.material_slots[0].link = 'OBJECT'; ob_instance_0.material_slots[0].material = mat_material_1
ob_lamp.location = (4.076, 1.005, 5.904)
ob_lamp.rotation_euler = (0.6503, 0.05522, 1.866)
ob_lamp.lock_rotations_4d = False
ob_lamp.empty_display_type = 'ARROWS'
ob_lamp.color = (0.0, 0.0, 0.0, 0.0)
ob_lamp.lineart.crease_threshold = 0.0
ob_camera.location = (7.481, -6.508, 5.344)
ob_camera.rotation_euler = (1.109, 0.01082, 0.8149)
ob_camera.lock_rotations_4d = False
ob_camera.empty_display_type = 'ARROWS'
ob_camera.color = (0.0, 0.0, 0.0, 0.0)
ob_camera.display_type = 'WIRE'
ob_camera.lineart.crease_threshold = 0.0

# ---- collection membership
col_collection_1.objects.link(ob_sketchup)
col_collection_1.objects.link(ob_instance_0_007)
col_collection_1.objects.link(ob_instance_0_006)
col_collection_1.objects.link(ob_instance_0_005)
col_collection_1.objects.link(ob_instance_0_004)
col_collection_1.objects.link(ob_instance_0_003)
col_collection_1.objects.link(ob_instance_0_002)
col_collection_1.objects.link(ob_instance_0_001)
col_collection_1.objects.link(ob_instance_0)
col_collection_1.objects.link(ob_lamp)
col_collection_1.objects.link(ob_camera)

# ---- scene / render settings (as saved in the file)
scene.camera = ob_camera
scene.frame_start = 1; scene.frame_end = 250; scene.frame_set(0)
scene.render.engine = 'CYCLES'
scene.render.resolution_percentage = 50
scene.render.dither_intensity = 0.0
scene.cycles.use_denoising = False
scene.cycles.samples = 10
scene.cycles.sampling_pattern = 'TABULATED_SOBOL'
scene.cycles.light_sampling_threshold = 0.0
scene.cycles.use_adaptive_sampling = False
scene.cycles.use_light_tree = False
scene.cycles.blur_glossy = 0.0
scene.cycles.volume_bounces = 1
scene.cycles.pixel_filter_type = 'GAUSSIAN'
scene.cycles.sample_clamp_indirect = 0.0
scene.view_settings.view_transform = 'Standard'
bpy.context.view_layer.update()
